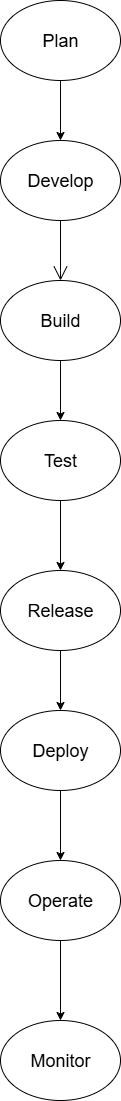

The diagram above was exported from draw.io. Its source (the exported page's mxGraphModel, read from the mxfile embedded in the PNG):
<mxGraphModel dx="834" dy="450" grid="1" gridSize="10" guides="1" tooltips="1" connect="1" arrows="1" fold="1" page="1" pageScale="1" pageWidth="850" pageHeight="1100" math="0" shadow="0">
  <root>
    <mxCell id="0" />
    <mxCell id="1" parent="0" />
    <mxCell id="fqnYUF5fHhHM9tGK3mt5-41" value="" style="edgeStyle=orthogonalEdgeStyle;rounded=0;orthogonalLoop=1;jettySize=auto;html=1;" edge="1" parent="1" source="fqnYUF5fHhHM9tGK3mt5-11" target="fqnYUF5fHhHM9tGK3mt5-12">
      <mxGeometry relative="1" as="geometry" />
    </mxCell>
    <mxCell id="fqnYUF5fHhHM9tGK3mt5-11" value="&lt;font style=&quot;font-size: 18px;&quot;&gt;Plan&lt;/font&gt;" style="ellipse;whiteSpace=wrap;html=1;" vertex="1" parent="1">
      <mxGeometry x="320" y="10" width="120" height="80" as="geometry" />
    </mxCell>
    <mxCell id="fqnYUF5fHhHM9tGK3mt5-12" value="&lt;font style=&quot;font-size: 18px;&quot;&gt;Develop&lt;/font&gt;" style="ellipse;whiteSpace=wrap;html=1;" vertex="1" parent="1">
      <mxGeometry x="320" y="150" width="120" height="80" as="geometry" />
    </mxCell>
    <mxCell id="fqnYUF5fHhHM9tGK3mt5-42" value="" style="edgeStyle=orthogonalEdgeStyle;rounded=0;orthogonalLoop=1;jettySize=auto;html=1;" edge="1" parent="1" source="fqnYUF5fHhHM9tGK3mt5-13" target="fqnYUF5fHhHM9tGK3mt5-14">
      <mxGeometry relative="1" as="geometry" />
    </mxCell>
    <mxCell id="fqnYUF5fHhHM9tGK3mt5-13" value="&lt;font style=&quot;font-size: 18px;&quot;&gt;Build&lt;/font&gt;" style="ellipse;whiteSpace=wrap;html=1;" vertex="1" parent="1">
      <mxGeometry x="320" y="290" width="120" height="80" as="geometry" />
    </mxCell>
    <mxCell id="fqnYUF5fHhHM9tGK3mt5-43" value="" style="edgeStyle=orthogonalEdgeStyle;rounded=0;orthogonalLoop=1;jettySize=auto;html=1;" edge="1" parent="1" source="fqnYUF5fHhHM9tGK3mt5-14" target="fqnYUF5fHhHM9tGK3mt5-15">
      <mxGeometry relative="1" as="geometry" />
    </mxCell>
    <mxCell id="fqnYUF5fHhHM9tGK3mt5-14" value="&lt;font style=&quot;font-size: 18px;&quot;&gt;Test&lt;/font&gt;" style="ellipse;whiteSpace=wrap;html=1;" vertex="1" parent="1">
      <mxGeometry x="320" y="430" width="120" height="80" as="geometry" />
    </mxCell>
    <mxCell id="fqnYUF5fHhHM9tGK3mt5-44" value="" style="edgeStyle=orthogonalEdgeStyle;rounded=0;orthogonalLoop=1;jettySize=auto;html=1;" edge="1" parent="1" source="fqnYUF5fHhHM9tGK3mt5-15" target="fqnYUF5fHhHM9tGK3mt5-16">
      <mxGeometry relative="1" as="geometry" />
    </mxCell>
    <mxCell id="fqnYUF5fHhHM9tGK3mt5-15" value="&lt;font style=&quot;font-size: 18px;&quot;&gt;Release&lt;/font&gt;" style="ellipse;whiteSpace=wrap;html=1;" vertex="1" parent="1">
      <mxGeometry x="320" y="580" width="120" height="80" as="geometry" />
    </mxCell>
    <mxCell id="fqnYUF5fHhHM9tGK3mt5-45" value="" style="edgeStyle=orthogonalEdgeStyle;rounded=0;orthogonalLoop=1;jettySize=auto;html=1;" edge="1" parent="1" source="fqnYUF5fHhHM9tGK3mt5-16" target="fqnYUF5fHhHM9tGK3mt5-17">
      <mxGeometry relative="1" as="geometry" />
    </mxCell>
    <mxCell id="fqnYUF5fHhHM9tGK3mt5-16" value="&lt;font style=&quot;font-size: 18px;&quot;&gt;Deploy&lt;/font&gt;" style="ellipse;whiteSpace=wrap;html=1;" vertex="1" parent="1">
      <mxGeometry x="320" y="720" width="120" height="80" as="geometry" />
    </mxCell>
    <mxCell id="fqnYUF5fHhHM9tGK3mt5-46" value="" style="edgeStyle=orthogonalEdgeStyle;rounded=0;orthogonalLoop=1;jettySize=auto;html=1;" edge="1" parent="1" source="fqnYUF5fHhHM9tGK3mt5-17" target="fqnYUF5fHhHM9tGK3mt5-18">
      <mxGeometry relative="1" as="geometry" />
    </mxCell>
    <mxCell id="fqnYUF5fHhHM9tGK3mt5-17" value="&lt;font style=&quot;font-size: 18px;&quot;&gt;Operate&lt;/font&gt;" style="ellipse;whiteSpace=wrap;html=1;" vertex="1" parent="1">
      <mxGeometry x="320" y="870" width="120" height="80" as="geometry" />
    </mxCell>
    <mxCell id="fqnYUF5fHhHM9tGK3mt5-18" value="&lt;font style=&quot;font-size: 18px;&quot;&gt;Monitor&lt;/font&gt;" style="ellipse;whiteSpace=wrap;html=1;" vertex="1" parent="1">
      <mxGeometry x="320" y="1030" width="120" height="80" as="geometry" />
    </mxCell>
    <mxCell id="fqnYUF5fHhHM9tGK3mt5-39" value="" style="endArrow=open;endFill=1;endSize=12;html=1;rounded=0;exitX=0.5;exitY=1;exitDx=0;exitDy=0;" edge="1" parent="1" source="fqnYUF5fHhHM9tGK3mt5-12">
      <mxGeometry width="160" relative="1" as="geometry">
        <mxPoint x="389.71" y="250" as="sourcePoint" />
        <mxPoint x="380" y="290" as="targetPoint" />
        <Array as="points">
          <mxPoint x="380" y="280" />
        </Array>
      </mxGeometry>
    </mxCell>
  </root>
</mxGraphModel>